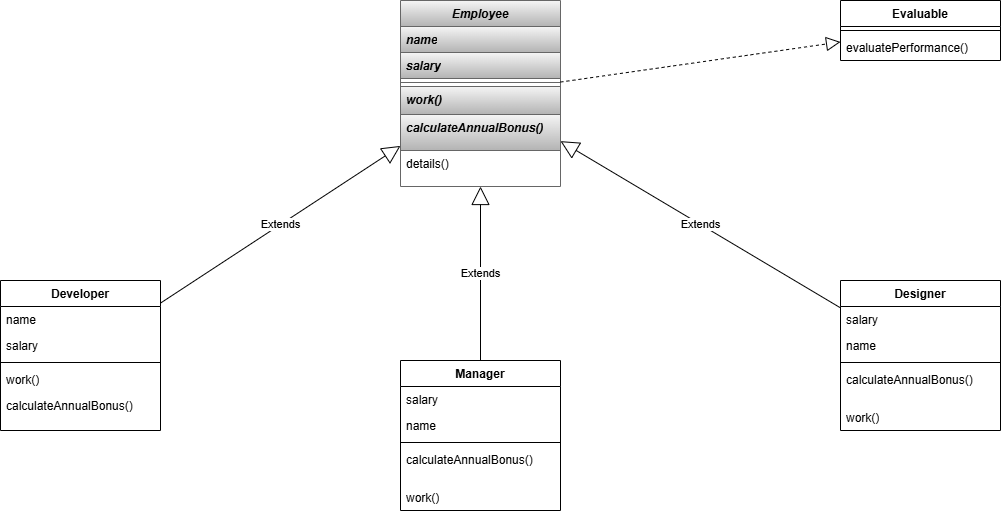

The diagram above was exported from draw.io. Its source (the exported page's mxGraphModel, read from the mxfile embedded in the PNG):
<mxGraphModel dx="1193" dy="708" grid="1" gridSize="10" guides="1" tooltips="1" connect="1" arrows="1" fold="1" page="1" pageScale="1" pageWidth="1169" pageHeight="1654" math="0" shadow="0">
  <root>
    <mxCell id="0" />
    <mxCell id="1" parent="0" />
    <mxCell id="N8ABco92L4UgyHDI3VtX-1" value="&lt;i&gt;Employee&lt;/i&gt;" style="swimlane;fontStyle=1;align=center;verticalAlign=top;childLayout=stackLayout;horizontal=1;startSize=26;horizontalStack=0;resizeParent=1;resizeParentMax=0;resizeLast=0;collapsible=1;marginBottom=0;whiteSpace=wrap;html=1;fillColor=#f5f5f5;gradientColor=#b3b3b3;strokeColor=#666666;" vertex="1" parent="1">
      <mxGeometry x="520" y="40" width="160" height="186" as="geometry" />
    </mxCell>
    <mxCell id="N8ABco92L4UgyHDI3VtX-2" value="&lt;i&gt;&lt;b&gt;name&lt;/b&gt;&lt;/i&gt;" style="text;strokeColor=#666666;fillColor=#f5f5f5;align=left;verticalAlign=top;spacingLeft=4;spacingRight=4;overflow=hidden;rotatable=0;points=[[0,0.5],[1,0.5]];portConstraint=eastwest;whiteSpace=wrap;html=1;gradientColor=#b3b3b3;" vertex="1" parent="N8ABco92L4UgyHDI3VtX-1">
      <mxGeometry y="26" width="160" height="26" as="geometry" />
    </mxCell>
    <mxCell id="N8ABco92L4UgyHDI3VtX-5" value="&lt;b&gt;&lt;i&gt;salary&lt;/i&gt;&lt;/b&gt;" style="text;strokeColor=#666666;fillColor=#f5f5f5;align=left;verticalAlign=top;spacingLeft=4;spacingRight=4;overflow=hidden;rotatable=0;points=[[0,0.5],[1,0.5]];portConstraint=eastwest;whiteSpace=wrap;html=1;gradientColor=#b3b3b3;" vertex="1" parent="N8ABco92L4UgyHDI3VtX-1">
      <mxGeometry y="52" width="160" height="26" as="geometry" />
    </mxCell>
    <mxCell id="N8ABco92L4UgyHDI3VtX-3" value="" style="line;strokeWidth=1;fillColor=none;align=left;verticalAlign=middle;spacingTop=-1;spacingLeft=3;spacingRight=3;rotatable=0;labelPosition=right;points=[];portConstraint=eastwest;strokeColor=inherit;" vertex="1" parent="N8ABco92L4UgyHDI3VtX-1">
      <mxGeometry y="78" width="160" height="8" as="geometry" />
    </mxCell>
    <mxCell id="N8ABco92L4UgyHDI3VtX-4" value="&lt;i&gt;&lt;b&gt;work()&lt;/b&gt;&lt;/i&gt;" style="text;strokeColor=#666666;fillColor=#f5f5f5;align=left;verticalAlign=top;spacingLeft=4;spacingRight=4;overflow=hidden;rotatable=0;points=[[0,0.5],[1,0.5]];portConstraint=eastwest;whiteSpace=wrap;html=1;gradientColor=#b3b3b3;" vertex="1" parent="N8ABco92L4UgyHDI3VtX-1">
      <mxGeometry y="86" width="160" height="28" as="geometry" />
    </mxCell>
    <mxCell id="N8ABco92L4UgyHDI3VtX-7" value="&lt;b&gt;&lt;i&gt;calculateAnnualBonus()&lt;/i&gt;&lt;/b&gt;" style="text;strokeColor=#666666;fillColor=#f5f5f5;align=left;verticalAlign=top;spacingLeft=4;spacingRight=4;overflow=hidden;rotatable=0;points=[[0,0.5],[1,0.5]];portConstraint=eastwest;whiteSpace=wrap;html=1;gradientColor=#b3b3b3;" vertex="1" parent="N8ABco92L4UgyHDI3VtX-1">
      <mxGeometry y="114" width="160" height="36" as="geometry" />
    </mxCell>
    <mxCell id="N8ABco92L4UgyHDI3VtX-8" value="details()" style="text;strokeColor=none;fillColor=none;align=left;verticalAlign=top;spacingLeft=4;spacingRight=4;overflow=hidden;rotatable=0;points=[[0,0.5],[1,0.5]];portConstraint=eastwest;whiteSpace=wrap;html=1;" vertex="1" parent="N8ABco92L4UgyHDI3VtX-1">
      <mxGeometry y="150" width="160" height="36" as="geometry" />
    </mxCell>
    <mxCell id="N8ABco92L4UgyHDI3VtX-9" value="Developer" style="swimlane;fontStyle=1;align=center;verticalAlign=top;childLayout=stackLayout;horizontal=1;startSize=26;horizontalStack=0;resizeParent=1;resizeParentMax=0;resizeLast=0;collapsible=1;marginBottom=0;whiteSpace=wrap;html=1;" vertex="1" parent="1">
      <mxGeometry x="120" y="320" width="160" height="150" as="geometry" />
    </mxCell>
    <mxCell id="N8ABco92L4UgyHDI3VtX-10" value="name" style="text;strokeColor=none;fillColor=none;align=left;verticalAlign=top;spacingLeft=4;spacingRight=4;overflow=hidden;rotatable=0;points=[[0,0.5],[1,0.5]];portConstraint=eastwest;whiteSpace=wrap;html=1;" vertex="1" parent="N8ABco92L4UgyHDI3VtX-9">
      <mxGeometry y="26" width="160" height="26" as="geometry" />
    </mxCell>
    <mxCell id="N8ABco92L4UgyHDI3VtX-21" value="salary" style="text;strokeColor=none;fillColor=none;align=left;verticalAlign=top;spacingLeft=4;spacingRight=4;overflow=hidden;rotatable=0;points=[[0,0.5],[1,0.5]];portConstraint=eastwest;whiteSpace=wrap;html=1;" vertex="1" parent="N8ABco92L4UgyHDI3VtX-9">
      <mxGeometry y="52" width="160" height="26" as="geometry" />
    </mxCell>
    <mxCell id="N8ABco92L4UgyHDI3VtX-11" value="" style="line;strokeWidth=1;fillColor=none;align=left;verticalAlign=middle;spacingTop=-1;spacingLeft=3;spacingRight=3;rotatable=0;labelPosition=right;points=[];portConstraint=eastwest;strokeColor=inherit;" vertex="1" parent="N8ABco92L4UgyHDI3VtX-9">
      <mxGeometry y="78" width="160" height="8" as="geometry" />
    </mxCell>
    <mxCell id="N8ABco92L4UgyHDI3VtX-27" value="work()" style="text;strokeColor=none;fillColor=none;align=left;verticalAlign=top;spacingLeft=4;spacingRight=4;overflow=hidden;rotatable=0;points=[[0,0.5],[1,0.5]];portConstraint=eastwest;whiteSpace=wrap;html=1;" vertex="1" parent="N8ABco92L4UgyHDI3VtX-9">
      <mxGeometry y="86" width="160" height="26" as="geometry" />
    </mxCell>
    <mxCell id="N8ABco92L4UgyHDI3VtX-28" value="calculateAnnualBonus()" style="text;strokeColor=none;fillColor=none;align=left;verticalAlign=top;spacingLeft=4;spacingRight=4;overflow=hidden;rotatable=0;points=[[0,0.5],[1,0.5]];portConstraint=eastwest;whiteSpace=wrap;html=1;" vertex="1" parent="N8ABco92L4UgyHDI3VtX-9">
      <mxGeometry y="112" width="160" height="38" as="geometry" />
    </mxCell>
    <mxCell id="N8ABco92L4UgyHDI3VtX-13" value="Manager" style="swimlane;fontStyle=1;align=center;verticalAlign=top;childLayout=stackLayout;horizontal=1;startSize=26;horizontalStack=0;resizeParent=1;resizeParentMax=0;resizeLast=0;collapsible=1;marginBottom=0;whiteSpace=wrap;html=1;" vertex="1" parent="1">
      <mxGeometry x="520" y="400" width="160" height="150" as="geometry" />
    </mxCell>
    <mxCell id="N8ABco92L4UgyHDI3VtX-23" value="salary" style="text;strokeColor=none;fillColor=none;align=left;verticalAlign=top;spacingLeft=4;spacingRight=4;overflow=hidden;rotatable=0;points=[[0,0.5],[1,0.5]];portConstraint=eastwest;whiteSpace=wrap;html=1;" vertex="1" parent="N8ABco92L4UgyHDI3VtX-13">
      <mxGeometry y="26" width="160" height="26" as="geometry" />
    </mxCell>
    <mxCell id="N8ABco92L4UgyHDI3VtX-22" value="name" style="text;strokeColor=none;fillColor=none;align=left;verticalAlign=top;spacingLeft=4;spacingRight=4;overflow=hidden;rotatable=0;points=[[0,0.5],[1,0.5]];portConstraint=eastwest;whiteSpace=wrap;html=1;" vertex="1" parent="N8ABco92L4UgyHDI3VtX-13">
      <mxGeometry y="52" width="160" height="26" as="geometry" />
    </mxCell>
    <mxCell id="N8ABco92L4UgyHDI3VtX-15" value="" style="line;strokeWidth=1;fillColor=none;align=left;verticalAlign=middle;spacingTop=-1;spacingLeft=3;spacingRight=3;rotatable=0;labelPosition=right;points=[];portConstraint=eastwest;strokeColor=inherit;" vertex="1" parent="N8ABco92L4UgyHDI3VtX-13">
      <mxGeometry y="78" width="160" height="8" as="geometry" />
    </mxCell>
    <mxCell id="N8ABco92L4UgyHDI3VtX-30" value="calculateAnnualBonus()" style="text;strokeColor=none;fillColor=none;align=left;verticalAlign=top;spacingLeft=4;spacingRight=4;overflow=hidden;rotatable=0;points=[[0,0.5],[1,0.5]];portConstraint=eastwest;whiteSpace=wrap;html=1;" vertex="1" parent="N8ABco92L4UgyHDI3VtX-13">
      <mxGeometry y="86" width="160" height="38" as="geometry" />
    </mxCell>
    <mxCell id="N8ABco92L4UgyHDI3VtX-29" value="work()" style="text;strokeColor=none;fillColor=none;align=left;verticalAlign=top;spacingLeft=4;spacingRight=4;overflow=hidden;rotatable=0;points=[[0,0.5],[1,0.5]];portConstraint=eastwest;whiteSpace=wrap;html=1;" vertex="1" parent="N8ABco92L4UgyHDI3VtX-13">
      <mxGeometry y="124" width="160" height="26" as="geometry" />
    </mxCell>
    <mxCell id="N8ABco92L4UgyHDI3VtX-17" value="Designer" style="swimlane;fontStyle=1;align=center;verticalAlign=top;childLayout=stackLayout;horizontal=1;startSize=26;horizontalStack=0;resizeParent=1;resizeParentMax=0;resizeLast=0;collapsible=1;marginBottom=0;whiteSpace=wrap;html=1;" vertex="1" parent="1">
      <mxGeometry x="960" y="320" width="160" height="150" as="geometry" />
    </mxCell>
    <mxCell id="N8ABco92L4UgyHDI3VtX-25" value="salary" style="text;strokeColor=none;fillColor=none;align=left;verticalAlign=top;spacingLeft=4;spacingRight=4;overflow=hidden;rotatable=0;points=[[0,0.5],[1,0.5]];portConstraint=eastwest;whiteSpace=wrap;html=1;" vertex="1" parent="N8ABco92L4UgyHDI3VtX-17">
      <mxGeometry y="26" width="160" height="26" as="geometry" />
    </mxCell>
    <mxCell id="N8ABco92L4UgyHDI3VtX-24" value="name" style="text;strokeColor=none;fillColor=none;align=left;verticalAlign=top;spacingLeft=4;spacingRight=4;overflow=hidden;rotatable=0;points=[[0,0.5],[1,0.5]];portConstraint=eastwest;whiteSpace=wrap;html=1;" vertex="1" parent="N8ABco92L4UgyHDI3VtX-17">
      <mxGeometry y="52" width="160" height="26" as="geometry" />
    </mxCell>
    <mxCell id="N8ABco92L4UgyHDI3VtX-19" value="" style="line;strokeWidth=1;fillColor=none;align=left;verticalAlign=middle;spacingTop=-1;spacingLeft=3;spacingRight=3;rotatable=0;labelPosition=right;points=[];portConstraint=eastwest;strokeColor=inherit;" vertex="1" parent="N8ABco92L4UgyHDI3VtX-17">
      <mxGeometry y="78" width="160" height="8" as="geometry" />
    </mxCell>
    <mxCell id="N8ABco92L4UgyHDI3VtX-32" value="calculateAnnualBonus()" style="text;strokeColor=none;fillColor=none;align=left;verticalAlign=top;spacingLeft=4;spacingRight=4;overflow=hidden;rotatable=0;points=[[0,0.5],[1,0.5]];portConstraint=eastwest;whiteSpace=wrap;html=1;" vertex="1" parent="N8ABco92L4UgyHDI3VtX-17">
      <mxGeometry y="86" width="160" height="38" as="geometry" />
    </mxCell>
    <mxCell id="N8ABco92L4UgyHDI3VtX-31" value="work()" style="text;strokeColor=none;fillColor=none;align=left;verticalAlign=top;spacingLeft=4;spacingRight=4;overflow=hidden;rotatable=0;points=[[0,0.5],[1,0.5]];portConstraint=eastwest;whiteSpace=wrap;html=1;" vertex="1" parent="N8ABco92L4UgyHDI3VtX-17">
      <mxGeometry y="124" width="160" height="26" as="geometry" />
    </mxCell>
    <mxCell id="N8ABco92L4UgyHDI3VtX-33" value="Extends" style="endArrow=block;endSize=16;endFill=0;html=1;rounded=0;" edge="1" parent="1" source="N8ABco92L4UgyHDI3VtX-9" target="N8ABco92L4UgyHDI3VtX-1">
      <mxGeometry width="160" relative="1" as="geometry">
        <mxPoint x="320.0000000000002" y="186.13" as="sourcePoint" />
        <mxPoint x="540.96" y="57.879999999999995" as="targetPoint" />
      </mxGeometry>
    </mxCell>
    <mxCell id="N8ABco92L4UgyHDI3VtX-34" value="Extends" style="endArrow=block;endSize=16;endFill=0;html=1;rounded=0;" edge="1" parent="1" source="N8ABco92L4UgyHDI3VtX-13" target="N8ABco92L4UgyHDI3VtX-1">
      <mxGeometry width="160" relative="1" as="geometry">
        <mxPoint x="630" y="420" as="sourcePoint" />
        <mxPoint x="790" y="420" as="targetPoint" />
      </mxGeometry>
    </mxCell>
    <mxCell id="N8ABco92L4UgyHDI3VtX-35" value="Extends" style="endArrow=block;endSize=16;endFill=0;html=1;rounded=0;" edge="1" parent="1" source="N8ABco92L4UgyHDI3VtX-17" target="N8ABco92L4UgyHDI3VtX-1">
      <mxGeometry width="160" relative="1" as="geometry">
        <mxPoint x="840" y="250" as="sourcePoint" />
        <mxPoint x="1000" y="250" as="targetPoint" />
      </mxGeometry>
    </mxCell>
    <mxCell id="N8ABco92L4UgyHDI3VtX-44" value="Evaluable" style="swimlane;fontStyle=1;align=center;verticalAlign=top;childLayout=stackLayout;horizontal=1;startSize=26;horizontalStack=0;resizeParent=1;resizeParentMax=0;resizeLast=0;collapsible=1;marginBottom=0;whiteSpace=wrap;html=1;" vertex="1" parent="1">
      <mxGeometry x="960" y="40" width="160" height="60" as="geometry" />
    </mxCell>
    <mxCell id="N8ABco92L4UgyHDI3VtX-46" value="" style="line;strokeWidth=1;fillColor=none;align=left;verticalAlign=middle;spacingTop=-1;spacingLeft=3;spacingRight=3;rotatable=0;labelPosition=right;points=[];portConstraint=eastwest;strokeColor=inherit;" vertex="1" parent="N8ABco92L4UgyHDI3VtX-44">
      <mxGeometry y="26" width="160" height="8" as="geometry" />
    </mxCell>
    <mxCell id="N8ABco92L4UgyHDI3VtX-47" value="evaluatePerformance()" style="text;strokeColor=none;fillColor=none;align=left;verticalAlign=top;spacingLeft=4;spacingRight=4;overflow=hidden;rotatable=0;points=[[0,0.5],[1,0.5]];portConstraint=eastwest;whiteSpace=wrap;html=1;" vertex="1" parent="N8ABco92L4UgyHDI3VtX-44">
      <mxGeometry y="34" width="160" height="26" as="geometry" />
    </mxCell>
    <mxCell id="N8ABco92L4UgyHDI3VtX-48" value="" style="endArrow=block;dashed=1;endFill=0;endSize=12;html=1;rounded=0;" edge="1" parent="1" source="N8ABco92L4UgyHDI3VtX-1" target="N8ABco92L4UgyHDI3VtX-44">
      <mxGeometry width="160" relative="1" as="geometry">
        <mxPoint x="730" y="60" as="sourcePoint" />
        <mxPoint x="890" y="60" as="targetPoint" />
      </mxGeometry>
    </mxCell>
  </root>
</mxGraphModel>